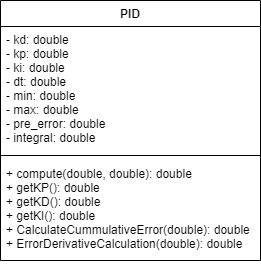

The diagram above was exported from draw.io. Its source (the exported page's mxGraphModel, read from the mxfile embedded in the PNG):
<mxGraphModel dx="1422" dy="697" grid="1" gridSize="10" guides="1" tooltips="1" connect="1" arrows="1" fold="1" page="1" pageScale="1" pageWidth="850" pageHeight="1100" math="0" shadow="0">
  <root>
    <mxCell id="0" />
    <mxCell id="1" parent="0" />
    <mxCell id="bOX24r6bOrPiol1kTJWM-1" value="PID" style="swimlane;fontStyle=1;align=center;verticalAlign=top;childLayout=stackLayout;horizontal=1;startSize=26;horizontalStack=0;resizeParent=1;resizeParentMax=0;resizeLast=0;collapsible=1;marginBottom=0;" vertex="1" parent="1">
      <mxGeometry x="320" y="240" width="260" height="260" as="geometry">
        <mxRectangle x="340" y="340" width="60" height="30" as="alternateBounds" />
      </mxGeometry>
    </mxCell>
    <mxCell id="bOX24r6bOrPiol1kTJWM-2" value="- kd: double&#10;- kp: double&#10;- ki: double&#10;- dt: double&#10;- min: double&#10;- max: double&#10;- pre_error: double&#10;- integral: double" style="text;strokeColor=none;fillColor=none;align=left;verticalAlign=top;spacingLeft=4;spacingRight=4;overflow=hidden;rotatable=0;points=[[0,0.5],[1,0.5]];portConstraint=eastwest;" vertex="1" parent="bOX24r6bOrPiol1kTJWM-1">
      <mxGeometry y="26" width="260" height="124" as="geometry" />
    </mxCell>
    <mxCell id="bOX24r6bOrPiol1kTJWM-3" value="" style="line;strokeWidth=1;fillColor=none;align=left;verticalAlign=middle;spacingTop=-1;spacingLeft=3;spacingRight=3;rotatable=0;labelPosition=right;points=[];portConstraint=eastwest;strokeColor=inherit;" vertex="1" parent="bOX24r6bOrPiol1kTJWM-1">
      <mxGeometry y="150" width="260" height="10" as="geometry" />
    </mxCell>
    <mxCell id="bOX24r6bOrPiol1kTJWM-4" value="+ compute(double, double): double&#10;+ getKP(): double&#10;+ getKD(): double&#10;+ getKI(): double&#10;+ CalculateCummulativeError(double): double&#10;+ ErrorDerivativeCalculation(double): double" style="text;strokeColor=none;fillColor=none;align=left;verticalAlign=top;spacingLeft=4;spacingRight=4;overflow=hidden;rotatable=0;points=[[0,0.5],[1,0.5]];portConstraint=eastwest;" vertex="1" parent="bOX24r6bOrPiol1kTJWM-1">
      <mxGeometry y="160" width="260" height="100" as="geometry" />
    </mxCell>
  </root>
</mxGraphModel>